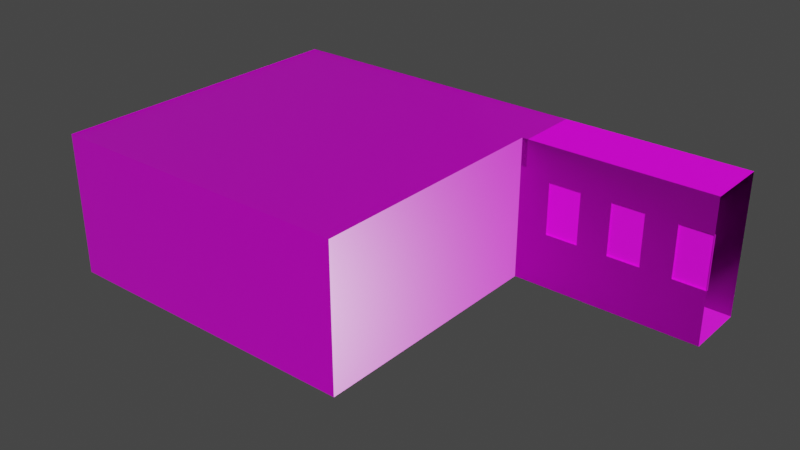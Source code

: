 # Source: room_v2.blend  (saved by Blender 3.0.42; exported with 4.5.12 LTS)
import bpy
from mathutils import Matrix  # noqa: F401  (used for matrix-valued properties, if any)

bpy.ops.wm.read_factory_settings(use_empty=True)
scene = bpy.context.scene
scene.name = 'Scene'

# ---- collections
col_collection = bpy.data.collections.new('Collection'); scene.collection.children.link(col_collection)

# ---- images (referenced by path relative to the original .blend; pixels are not part of the script)
import os
ASSET_DIR = os.environ.get("B2B_ASSET_DIR", "")  # directory of the original .blend (textures are referenced by path, not embedded)
HERE = os.path.dirname(os.path.abspath(__file__))  # packed textures are extracted next to this script under _unpacked/

def load_image(name, relpath, width, height, colorspace="sRGB"):
    """Load a texture the original file referenced (path relative to the .blend, or extracted next to this script)."""
    p = next((c for c in (os.path.join(HERE, relpath), os.path.join(ASSET_DIR, relpath)) if relpath and os.path.exists(c)), "")
    if p:
        img = bpy.data.images.load(p, check_existing=True)
        img.name = name
    else:  # same state as the original file: an image datablock whose file is absent (Cycles renders it pink)
        img = bpy.data.images.new(name, width, height)
        img.source = "FILE"
        img.filepath = "//" + (relpath or name)
    img.colorspace_settings.name = colorspace
    return img
img_white_plaster_02_disp_2k_png_003 = load_image('white_plaster_02_disp_2k.png.003', 'textures/white_plaster_02_disp_2k.png', 1024, 1024, 'Non-Color')
img_white_plaster_02_diff_2k_jpg_003 = load_image('white_plaster_02_diff_2k.jpg.003', 'textures/white_plaster_02_diff_2k.jpg', 1024, 1024, 'sRGB')
img_white_plaster_02_rough_2k_jpg_003 = load_image('white_plaster_02_rough_2k.jpg.003', 'textures/white_plaster_02_rough_2k.jpg', 1024, 1024, 'Non-Color')
img_white_plaster_02_nor_gl_2k_exr_003 = load_image('white_plaster_02_nor_gl_2k.exr.003', 'textures/white_plaster_02_nor_gl_2k.exr', 1024, 1024, 'Non-Color')
img_woodflooring044_disp16_3k_tif = load_image('WoodFlooring044_DISP16_3K.tif', 'textures/WoodFlooring044_DISP16_3K.tif', 1024, 1024, 'Non-Color')
img_woodflooring044_col_3k_jpg = load_image('WoodFlooring044_COL_3K.jpg', 'textures/WoodFlooring044_COL_3K.jpg', 1024, 1024, 'sRGB')
img_woodflooring044_nrm16_3k_tif = load_image('WoodFlooring044_NRM16_3K.tif', 'textures/WoodFlooring044_NRM16_3K.tif', 1024, 1024, 'Non-Color')
img_woodflooring044_gloss_3k_jpg = load_image('WoodFlooring044_GLOSS_3K.jpg', 'textures/WoodFlooring044_GLOSS_3K.jpg', 1024, 1024, 'Non-Color')
img_black_png = load_image('Black.png', 'textures/Black.png', 1024, 1024, 'sRGB')
img_night_landscape_jpg = load_image('night-landscape.jpg', 'textures/night-landscape.jpg', 1024, 1024, 'sRGB')
img_white_png = load_image('White.png', 'textures/White.png', 1024, 1024, 'sRGB')
img_white_plaster_02_disp_2k_png_002 = load_image('white_plaster_02_disp_2k.png.002', 'textures/white_plaster_02_disp_2k.png', 1024, 1024, 'Non-Color')
img_white_plaster_02_diff_2k_jpg_002 = load_image('white_plaster_02_diff_2k.jpg.002', 'textures/white_plaster_02_diff_2k.jpg', 1024, 1024, 'sRGB')
img_white_plaster_02_rough_2k_jpg_002 = load_image('white_plaster_02_rough_2k.jpg.002', 'textures/white_plaster_02_rough_2k.jpg', 1024, 1024, 'Non-Color')
img_white_plaster_02_nor_gl_2k_exr_002 = load_image('white_plaster_02_nor_gl_2k.exr.002', 'textures/white_plaster_02_nor_gl_2k.exr', 1024, 1024, 'Non-Color')
img_woodflooring044_disp16_3k_tif_001 = load_image('WoodFlooring044_DISP16_3K.tif.001', 'textures/WoodFlooring044_DISP16_3K.tif', 1024, 1024, 'Non-Color')
img_woodflooring044_col_3k_jpg_001 = load_image('WoodFlooring044_COL_3K.jpg.001', 'textures/WoodFlooring044_COL_3K.jpg', 1024, 1024, 'sRGB')
img_woodflooring044_gloss_3k_jpg_001 = load_image('WoodFlooring044_GLOSS_3K.jpg.001', 'textures/WoodFlooring044_GLOSS_3K.jpg', 1024, 1024, 'Non-Color')
img_woodflooring044_nrm16_3k_tif_001 = load_image('WoodFlooring044_NRM16_3K.tif.001', 'textures/WoodFlooring044_NRM16_3K.tif', 1024, 1024, 'Non-Color')
img_retard_jpg = load_image('retard.jpg', 'textures/retard.jpg', 1024, 1024, 'sRGB')
img_smoking_skull_jpeg = load_image('smoking skull.jpeg', 'textures/smoking skull.jpeg', 1024, 1024, 'sRGB')
img_vallak_png = load_image('vallak.png', 'textures/vallak.png', 1024, 1024, 'sRGB')
img_ugly_kid_png = load_image('ugly kid.png', 'textures/ugly kid.png', 1024, 1024, 'sRGB')
img_creepy_clown_jpg = load_image('creepy clown.jpg', 'textures/creepy clown.jpg', 1024, 1024, 'sRGB')
img_jeff_bezos_jpg = load_image('jeff bezos.jpg', 'textures/jeff bezos.jpg', 1024, 1024, 'sRGB')

# ---- materials (node trees are filled in below, after node groups)
mat_walls_001 = bpy.data.materials.new('walls.001')
mat_walls_001.use_transparent_shadow = False
mat_floor_001 = bpy.data.materials.new('floor.001')
mat_floor_001.use_transparent_shadow = False
mat_window = bpy.data.materials.new('window')
mat_window.use_transparent_shadow = False
mat_glass = bpy.data.materials.new('glass')
mat_glass.use_transparent_shadow = False
mat_frames = bpy.data.materials.new('frames')
mat_frames.use_transparent_shadow = False
mat_walls = bpy.data.materials.new('walls')
mat_walls.use_transparent_shadow = False
mat_floor = bpy.data.materials.new('floor')
mat_floor.use_transparent_shadow = False
mat_left_1 = bpy.data.materials.new('left 1')
mat_left_1.use_transparent_shadow = False
mat_left_2 = bpy.data.materials.new('left 2')
mat_left_2.use_transparent_shadow = False
mat_left_3 = bpy.data.materials.new('left 3')
mat_left_3.use_transparent_shadow = False
mat_right_1 = bpy.data.materials.new('right 1')
mat_right_1.use_transparent_shadow = False
mat_right_2 = bpy.data.materials.new('right 2')
mat_right_2.use_transparent_shadow = False
mat_right_3 = bpy.data.materials.new('right 3')
mat_right_3.use_transparent_shadow = False

# ---- material node trees
mat_walls_001.use_nodes = True; mat_walls_001.node_tree.nodes.clear()
_N = mat_walls_001.node_tree.nodes; _L = mat_walls_001.node_tree.links
n0 = _N.new('ShaderNodeOutputMaterial'); n0.name = 'Material Output'; n0.location = (300, 300)
n1 = _N.new('ShaderNodeBsdfPrincipled'); n1.name = 'Principled BSDF'; n1.location = (10, 300)
n1.distribution = 'GGX'
n1.subsurface_method = 'RANDOM_WALK_SKIN'
n1.inputs[3].default_value = 1.45
n1.inputs[27].default_value = (0.0, 0.0, 0.0, 1.0)
n1.inputs[28].default_value = 1.0
n2 = _N.new('ShaderNodeTexImage'); n2.name = 'Image Texture'; n2.location = (88, -870)
n2.label = 'Displacement'
n2.image = img_white_plaster_02_disp_2k_png_003
n3 = _N.new('ShaderNodeDisplacement'); n3.name = 'Displacement'; n3.location = (10, -260)
n3.inputs[2].default_value = 1.0
n4 = _N.new('ShaderNodeTexImage'); n4.name = 'Image Texture.001'; n4.location = (88, -30)
n4.label = 'Base Color'
n4.image = img_white_plaster_02_diff_2k_jpg_003
n5 = _N.new('ShaderNodeTexImage'); n5.name = 'Image Texture.002'; n5.location = (88, -310)
n5.label = 'Roughness'
n5.image = img_white_plaster_02_rough_2k_jpg_003
n6 = _N.new('ShaderNodeTexImage'); n6.name = 'Image Texture.003'; n6.location = (88, -590)
n6.label = 'Normal'
n6.image = img_white_plaster_02_nor_gl_2k_exr_003
n7 = _N.new('ShaderNodeNormalMap'); n7.name = 'Normal Map'; n7.location = (-240, -60)
n8 = _N.new('ShaderNodeMapping'); n8.name = 'Mapping'; n8.location = (230, -30)
n9 = _N.new('NodeReroute'); n9.name = 'Reroute'; n9.location = (38, -586)
n9.width = 16
n9.socket_idname = 'NodeSocketVector'
n10 = _N.new('ShaderNodeTexCoord'); n10.name = 'Texture Coordinate'; n10.location = (30, -30)
n11 = _N.new('NodeFrame'); n11.name = 'Frame'; n11.location = (-1270, 330)
n11.label = 'Mapping'
n11.width = 400
n12 = _N.new('NodeFrame'); n12.name = 'Frame.001'; n12.location = (-628, 530)
n12.label = 'Textures'
n12.width = 358
n2.parent = n12
n4.parent = n12
n5.parent = n12
n6.parent = n12
n8.parent = n11
n9.parent = n12
n10.parent = n11
_L.new(n1.outputs[0], n0.inputs[0])
_L.new(n2.outputs[0], n3.inputs[0])
_L.new(n3.outputs[0], n0.inputs[2])
_L.new(n4.outputs[0], n1.inputs[0])
_L.new(n5.outputs[0], n1.inputs[2])
_L.new(n6.outputs[0], n7.inputs[1])
_L.new(n7.outputs[0], n1.inputs[5])
_L.new(n9.outputs[0], n4.inputs[0])
_L.new(n9.outputs[0], n5.inputs[0])
_L.new(n9.outputs[0], n6.inputs[0])
_L.new(n9.outputs[0], n2.inputs[0])
_L.new(n8.outputs[0], n9.inputs[0])
_L.new(n10.outputs[2], n8.inputs[0])
n0.is_active_output = True
mat_floor_001.use_nodes = True; mat_floor_001.node_tree.nodes.clear()
_N = mat_floor_001.node_tree.nodes; _L = mat_floor_001.node_tree.links
n0 = _N.new('NodeFrame'); n0.name = 'Frame'; n0.location = (-1270, 330)
n0.label = 'Mapping'
n0.width = 400
n1 = _N.new('NodeFrame'); n1.name = 'Frame.001'; n1.location = (-628, 530)
n1.label = 'Textures'
n1.width = 358
n2 = _N.new('ShaderNodeOutputMaterial'); n2.name = 'Material Output'; n2.location = (300, 300)
n3 = _N.new('ShaderNodeTexImage'); n3.name = 'Image Texture'; n3.location = (88, -870)
n3.label = 'Displacement'
n3.image = img_woodflooring044_disp16_3k_tif
n4 = _N.new('ShaderNodeDisplacement'); n4.name = 'Displacement'; n4.location = (10, -260)
n4.inputs[2].default_value = 1.0
n5 = _N.new('ShaderNodeTexImage'); n5.name = 'Image Texture.001'; n5.location = (88, -30)
n5.label = 'Base Color'
n5.image = img_woodflooring044_col_3k_jpg
n6 = _N.new('ShaderNodeInvert'); n6.name = 'Invert'; n6.location = (-240, 220)
n7 = _N.new('ShaderNodeTexImage'); n7.name = 'Image Texture.003'; n7.location = (88, -590)
n7.label = 'Normal'
n7.image = img_woodflooring044_nrm16_3k_tif
n8 = _N.new('ShaderNodeNormalMap'); n8.name = 'Normal Map'; n8.location = (-240, -60)
n9 = _N.new('ShaderNodeMapping'); n9.name = 'Mapping'; n9.location = (230, -30)
n10 = _N.new('NodeReroute'); n10.name = 'Reroute'; n10.location = (38, -586)
n10.width = 16
n10.socket_idname = 'NodeSocketVector'
n11 = _N.new('ShaderNodeTexCoord'); n11.name = 'Texture Coordinate'; n11.location = (30, -30)
n12 = _N.new('ShaderNodeBsdfPrincipled'); n12.name = 'Principled BSDF'; n12.location = (10, 300)
n12.distribution = 'GGX'
n12.subsurface_method = 'RANDOM_WALK_SKIN'
n12.inputs[3].default_value = 1.45
n12.inputs[27].default_value = (0.0, 0.0, 0.0, 1.0)
n12.inputs[28].default_value = 1.0
n13 = _N.new('ShaderNodeTexImage'); n13.name = 'Image Texture.002'; n13.location = (88, -310)
n13.label = 'Roughness'
n13.image = img_woodflooring044_gloss_3k_jpg
n3.parent = n1
n5.parent = n1
n7.parent = n1
n9.parent = n0
n10.parent = n1
n11.parent = n0
n13.parent = n1
_L.new(n12.outputs[0], n2.inputs[0])
_L.new(n3.outputs[0], n4.inputs[0])
_L.new(n4.outputs[0], n2.inputs[2])
_L.new(n5.outputs[0], n12.inputs[0])
_L.new(n13.outputs[0], n6.inputs[1])
_L.new(n6.outputs[0], n12.inputs[2])
_L.new(n7.outputs[0], n8.inputs[1])
_L.new(n8.outputs[0], n12.inputs[5])
_L.new(n10.outputs[0], n5.inputs[0])
_L.new(n10.outputs[0], n13.inputs[0])
_L.new(n10.outputs[0], n7.inputs[0])
_L.new(n10.outputs[0], n3.inputs[0])
_L.new(n9.outputs[0], n10.inputs[0])
_L.new(n11.outputs[2], n9.inputs[0])
n2.is_active_output = True
mat_window.use_nodes = True; mat_window.node_tree.nodes.clear()
_N = mat_window.node_tree.nodes; _L = mat_window.node_tree.links
n0 = _N.new('ShaderNodeOutputMaterial'); n0.name = 'Material Output'; n0.location = (300, 300)
n1 = _N.new('ShaderNodeBsdfPrincipled'); n1.name = 'Principled BSDF'; n1.location = (10, 300)
n1.distribution = 'GGX'
n1.subsurface_method = 'RANDOM_WALK_SKIN'
n1.inputs[3].default_value = 1.45
n1.inputs[27].default_value = (0.0, 0.0, 0.0, 1.0)
n1.inputs[28].default_value = 1.0
n2 = _N.new('ShaderNodeTexImage'); n2.name = 'Image Texture'; n2.location = (-280, 280)
n2.image = img_black_png
_L.new(n1.outputs[0], n0.inputs[0])
_L.new(n2.outputs[0], n1.inputs[0])
n0.is_active_output = True
mat_glass.use_nodes = True; mat_glass.node_tree.nodes.clear()
_N = mat_glass.node_tree.nodes; _L = mat_glass.node_tree.links
n0 = _N.new('ShaderNodeBsdfPrincipled'); n0.name = 'Principled BSDF'; n0.location = (10, 300)
n0.distribution = 'GGX'
n0.subsurface_method = 'RANDOM_WALK_SKIN'
n0.inputs[3].default_value = 1.45
n0.inputs[27].default_value = (0.0, 0.0, 0.0, 1.0)
n0.inputs[28].default_value = 1.0
n1 = _N.new('ShaderNodeOutputMaterial'); n1.name = 'Material Output'; n1.location = (300, 300)
n2 = _N.new('ShaderNodeTexImage'); n2.name = 'Image Texture'; n2.location = (-280, 280)
n2.image = img_night_landscape_jpg
_L.new(n0.outputs[0], n1.inputs[0])
_L.new(n2.outputs[0], n0.inputs[0])
n1.is_active_output = True
mat_frames.use_nodes = True; mat_frames.node_tree.nodes.clear()
_N = mat_frames.node_tree.nodes; _L = mat_frames.node_tree.links
n0 = _N.new('ShaderNodeBsdfPrincipled'); n0.name = 'Principled BSDF'; n0.location = (10, 300)
n0.distribution = 'GGX'
n0.subsurface_method = 'RANDOM_WALK_SKIN'
n0.inputs[3].default_value = 1.45
n0.inputs[27].default_value = (0.0, 0.0, 0.0, 1.0)
n0.inputs[28].default_value = 1.0
n1 = _N.new('ShaderNodeOutputMaterial'); n1.name = 'Material Output'; n1.location = (300, 300)
n2 = _N.new('ShaderNodeTexImage'); n2.name = 'Image Texture'; n2.location = (-280, 280)
n2.image = img_white_png
_L.new(n0.outputs[0], n1.inputs[0])
_L.new(n2.outputs[0], n0.inputs[0])
n1.is_active_output = True
mat_walls.use_nodes = True; mat_walls.node_tree.nodes.clear()
_N = mat_walls.node_tree.nodes; _L = mat_walls.node_tree.links
n0 = _N.new('NodeFrame'); n0.name = 'Frame'; n0.location = (-1270, 330)
n0.label = 'Mapping'
n0.width = 400
n1 = _N.new('NodeFrame'); n1.name = 'Frame.001'; n1.location = (-628, 530)
n1.label = 'Textures'
n1.width = 358
n2 = _N.new('ShaderNodeOutputMaterial'); n2.name = 'Material Output'; n2.location = (300, 300)
n3 = _N.new('ShaderNodeTexImage'); n3.name = 'Image Texture'; n3.location = (88, -870)
n3.label = 'Displacement'
n3.image = img_white_plaster_02_disp_2k_png_002
n4 = _N.new('ShaderNodeDisplacement'); n4.name = 'Displacement'; n4.location = (10, -260)
n4.inputs[2].default_value = 1.0
n5 = _N.new('ShaderNodeTexImage'); n5.name = 'Image Texture.001'; n5.location = (88, -30)
n5.label = 'Base Color'
n5.image = img_white_plaster_02_diff_2k_jpg_002
n6 = _N.new('ShaderNodeTexImage'); n6.name = 'Image Texture.002'; n6.location = (88, -310)
n6.label = 'Roughness'
n6.image = img_white_plaster_02_rough_2k_jpg_002
n7 = _N.new('ShaderNodeTexImage'); n7.name = 'Image Texture.003'; n7.location = (88, -590)
n7.label = 'Normal'
n7.image = img_white_plaster_02_nor_gl_2k_exr_002
n8 = _N.new('ShaderNodeNormalMap'); n8.name = 'Normal Map'; n8.location = (-240, -60)
n9 = _N.new('ShaderNodeMapping'); n9.name = 'Mapping'; n9.location = (230, -30)
n10 = _N.new('NodeReroute'); n10.name = 'Reroute'; n10.location = (38, -586)
n10.width = 16
n10.socket_idname = 'NodeSocketVector'
n11 = _N.new('ShaderNodeTexCoord'); n11.name = 'Texture Coordinate'; n11.location = (30, -30)
n12 = _N.new('ShaderNodeBsdfPrincipled'); n12.name = 'Principled BSDF'; n12.location = (10, 300)
n12.distribution = 'GGX'
n12.subsurface_method = 'RANDOM_WALK_SKIN'
n12.inputs[3].default_value = 1.45
n12.inputs[27].default_value = (0.0, 0.0, 0.0, 1.0)
n12.inputs[28].default_value = 1.0
n3.parent = n1
n5.parent = n1
n6.parent = n1
n7.parent = n1
n9.parent = n0
n10.parent = n1
n11.parent = n0
_L.new(n12.outputs[0], n2.inputs[0])
_L.new(n3.outputs[0], n4.inputs[0])
_L.new(n4.outputs[0], n2.inputs[2])
_L.new(n5.outputs[0], n12.inputs[0])
_L.new(n6.outputs[0], n12.inputs[2])
_L.new(n7.outputs[0], n8.inputs[1])
_L.new(n8.outputs[0], n12.inputs[5])
_L.new(n10.outputs[0], n5.inputs[0])
_L.new(n10.outputs[0], n6.inputs[0])
_L.new(n10.outputs[0], n7.inputs[0])
_L.new(n10.outputs[0], n3.inputs[0])
_L.new(n9.outputs[0], n10.inputs[0])
_L.new(n11.outputs[2], n9.inputs[0])
n2.is_active_output = True
mat_floor.use_nodes = True; mat_floor.node_tree.nodes.clear()
_N = mat_floor.node_tree.nodes; _L = mat_floor.node_tree.links
n0 = _N.new('NodeFrame'); n0.name = 'Frame'; n0.location = (-1270, 330)
n0.label = 'Mapping'
n0.width = 400
n1 = _N.new('NodeFrame'); n1.name = 'Frame.001'; n1.location = (-628, 530)
n1.label = 'Textures'
n1.width = 358
n2 = _N.new('ShaderNodeOutputMaterial'); n2.name = 'Material Output'; n2.location = (300, 300)
n3 = _N.new('ShaderNodeTexImage'); n3.name = 'Image Texture'; n3.location = (88, -870)
n3.label = 'Displacement'
n3.image = img_woodflooring044_disp16_3k_tif_001
n4 = _N.new('ShaderNodeDisplacement'); n4.name = 'Displacement'; n4.location = (10, -260)
n4.inputs[2].default_value = 1.0
n5 = _N.new('ShaderNodeTexImage'); n5.name = 'Image Texture.001'; n5.location = (88, -30)
n5.label = 'Base Color'
n5.image = img_woodflooring044_col_3k_jpg_001
n6 = _N.new('ShaderNodeInvert'); n6.name = 'Invert'; n6.location = (-240, 220)
n7 = _N.new('ShaderNodeNormalMap'); n7.name = 'Normal Map'; n7.location = (-240, -60)
n8 = _N.new('ShaderNodeMapping'); n8.name = 'Mapping'; n8.location = (230, -30)
n9 = _N.new('NodeReroute'); n9.name = 'Reroute'; n9.location = (38, -586)
n9.width = 16
n9.socket_idname = 'NodeSocketVector'
n10 = _N.new('ShaderNodeTexCoord'); n10.name = 'Texture Coordinate'; n10.location = (30, -30)
n11 = _N.new('ShaderNodeBsdfPrincipled'); n11.name = 'Principled BSDF'; n11.location = (10, 300)
n11.distribution = 'GGX'
n11.subsurface_method = 'RANDOM_WALK_SKIN'
n11.inputs[3].default_value = 1.45
n11.inputs[27].default_value = (0.0, 0.0, 0.0, 1.0)
n11.inputs[28].default_value = 1.0
n12 = _N.new('ShaderNodeTexImage'); n12.name = 'Image Texture.002'; n12.location = (88, -310)
n12.label = 'Roughness'
n12.image = img_woodflooring044_gloss_3k_jpg_001
n13 = _N.new('ShaderNodeTexImage'); n13.name = 'Image Texture.003'; n13.location = (88, -590)
n13.label = 'Normal'
n13.image = img_woodflooring044_nrm16_3k_tif_001
n3.parent = n1
n5.parent = n1
n8.parent = n0
n9.parent = n1
n10.parent = n0
n12.parent = n1
n13.parent = n1
_L.new(n11.outputs[0], n2.inputs[0])
_L.new(n3.outputs[0], n4.inputs[0])
_L.new(n4.outputs[0], n2.inputs[2])
_L.new(n5.outputs[0], n11.inputs[0])
_L.new(n12.outputs[0], n6.inputs[1])
_L.new(n6.outputs[0], n11.inputs[2])
_L.new(n13.outputs[0], n7.inputs[1])
_L.new(n7.outputs[0], n11.inputs[5])
_L.new(n9.outputs[0], n5.inputs[0])
_L.new(n9.outputs[0], n12.inputs[0])
_L.new(n9.outputs[0], n13.inputs[0])
_L.new(n9.outputs[0], n3.inputs[0])
_L.new(n8.outputs[0], n9.inputs[0])
_L.new(n10.outputs[2], n8.inputs[0])
n2.is_active_output = True
mat_left_1.use_nodes = True; mat_left_1.node_tree.nodes.clear()
_N = mat_left_1.node_tree.nodes; _L = mat_left_1.node_tree.links
n0 = _N.new('ShaderNodeBsdfPrincipled'); n0.name = 'Principled BSDF'; n0.location = (10, 300)
n0.distribution = 'GGX'
n0.subsurface_method = 'RANDOM_WALK_SKIN'
n0.inputs[3].default_value = 1.45
n0.inputs[27].default_value = (0.0, 0.0, 0.0, 1.0)
n0.inputs[28].default_value = 1.0
n1 = _N.new('ShaderNodeOutputMaterial'); n1.name = 'Material Output'; n1.location = (300, 300)
n2 = _N.new('ShaderNodeTexImage'); n2.name = 'Image Texture'; n2.location = (-280, 280)
n2.image = img_retard_jpg
_L.new(n0.outputs[0], n1.inputs[0])
_L.new(n2.outputs[0], n0.inputs[0])
n1.is_active_output = True
mat_left_2.use_nodes = True; mat_left_2.node_tree.nodes.clear()
_N = mat_left_2.node_tree.nodes; _L = mat_left_2.node_tree.links
n0 = _N.new('ShaderNodeBsdfPrincipled'); n0.name = 'Principled BSDF'; n0.location = (10, 300)
n0.distribution = 'GGX'
n0.subsurface_method = 'RANDOM_WALK_SKIN'
n0.inputs[3].default_value = 1.45
n0.inputs[27].default_value = (0.0, 0.0, 0.0, 1.0)
n0.inputs[28].default_value = 1.0
n1 = _N.new('ShaderNodeOutputMaterial'); n1.name = 'Material Output'; n1.location = (300, 300)
n2 = _N.new('ShaderNodeTexImage'); n2.name = 'Image Texture'; n2.location = (-280, 280)
n2.image = img_smoking_skull_jpeg
_L.new(n0.outputs[0], n1.inputs[0])
_L.new(n2.outputs[0], n0.inputs[0])
n1.is_active_output = True
mat_left_3.use_nodes = True; mat_left_3.node_tree.nodes.clear()
_N = mat_left_3.node_tree.nodes; _L = mat_left_3.node_tree.links
n0 = _N.new('ShaderNodeBsdfPrincipled'); n0.name = 'Principled BSDF'; n0.location = (10, 300)
n0.distribution = 'GGX'
n0.subsurface_method = 'RANDOM_WALK_SKIN'
n0.inputs[3].default_value = 1.45
n0.inputs[27].default_value = (0.0, 0.0, 0.0, 1.0)
n0.inputs[28].default_value = 1.0
n1 = _N.new('ShaderNodeOutputMaterial'); n1.name = 'Material Output'; n1.location = (300, 300)
n2 = _N.new('ShaderNodeTexImage'); n2.name = 'Image Texture'; n2.location = (-280, 280)
n2.image = img_vallak_png
_L.new(n0.outputs[0], n1.inputs[0])
_L.new(n2.outputs[0], n0.inputs[0])
n1.is_active_output = True
mat_right_1.use_nodes = True; mat_right_1.node_tree.nodes.clear()
_N = mat_right_1.node_tree.nodes; _L = mat_right_1.node_tree.links
n0 = _N.new('ShaderNodeBsdfPrincipled'); n0.name = 'Principled BSDF'; n0.location = (10, 300)
n0.distribution = 'GGX'
n0.subsurface_method = 'RANDOM_WALK_SKIN'
n0.inputs[3].default_value = 1.45
n0.inputs[27].default_value = (0.0, 0.0, 0.0, 1.0)
n0.inputs[28].default_value = 1.0
n1 = _N.new('ShaderNodeOutputMaterial'); n1.name = 'Material Output'; n1.location = (300, 300)
n2 = _N.new('ShaderNodeTexImage'); n2.name = 'Image Texture'; n2.location = (-280, 280)
n2.image = img_ugly_kid_png
_L.new(n0.outputs[0], n1.inputs[0])
_L.new(n2.outputs[0], n0.inputs[0])
n1.is_active_output = True
mat_right_2.use_nodes = True; mat_right_2.node_tree.nodes.clear()
_N = mat_right_2.node_tree.nodes; _L = mat_right_2.node_tree.links
n0 = _N.new('ShaderNodeBsdfPrincipled'); n0.name = 'Principled BSDF'; n0.location = (10, 300)
n0.distribution = 'GGX'
n0.subsurface_method = 'RANDOM_WALK_SKIN'
n0.inputs[3].default_value = 1.45
n0.inputs[27].default_value = (0.0, 0.0, 0.0, 1.0)
n0.inputs[28].default_value = 1.0
n1 = _N.new('ShaderNodeOutputMaterial'); n1.name = 'Material Output'; n1.location = (300, 300)
n2 = _N.new('ShaderNodeTexImage'); n2.name = 'Image Texture'; n2.location = (-280, 280)
n2.image = img_creepy_clown_jpg
_L.new(n0.outputs[0], n1.inputs[0])
_L.new(n2.outputs[0], n0.inputs[0])
n1.is_active_output = True
mat_right_3.use_nodes = True; mat_right_3.node_tree.nodes.clear()
_N = mat_right_3.node_tree.nodes; _L = mat_right_3.node_tree.links
n0 = _N.new('ShaderNodeBsdfPrincipled'); n0.name = 'Principled BSDF'; n0.location = (10, 300)
n0.distribution = 'GGX'
n0.subsurface_method = 'RANDOM_WALK_SKIN'
n0.inputs[3].default_value = 1.45
n0.inputs[27].default_value = (0.0, 0.0, 0.0, 1.0)
n0.inputs[28].default_value = 1.0
n1 = _N.new('ShaderNodeOutputMaterial'); n1.name = 'Material Output'; n1.location = (300, 300)
n2 = _N.new('ShaderNodeTexImage'); n2.name = 'Image Texture'; n2.location = (-280, 280)
n2.image = img_jeff_bezos_jpg
_L.new(n0.outputs[0], n1.inputs[0])
_L.new(n2.outputs[0], n0.inputs[0])
n1.is_active_output = True

# ---- world
world_world = bpy.data.worlds.new('World'); scene.world = world_world
world_world.use_nodes = True; world_world.node_tree.nodes.clear()
_N = world_world.node_tree.nodes; _L = world_world.node_tree.links
n0 = _N.new('ShaderNodeOutputWorld'); n0.name = 'World Output'; n0.location = (300, 300)
n1 = _N.new('ShaderNodeBackground'); n1.name = 'Background'; n1.location = (10, 300)
n1.inputs[0].default_value = (0.05088, 0.05088, 0.05088, 1.0)
_L.new(n1.outputs[0], n0.inputs[0])
n0.is_active_output = True
world_world.color = (0.05088, 0.05088, 0.05088)
world_world.use_sun_shadow = False
world_world.sun_shadow_jitter_overblur = 0.0

# ---- meshes
me_plane = bpy.data.meshes.new('Plane')
me_plane.from_pydata([(-1.0, -1.0, 0.0), (1.0, -1.0, 0.0), (-1.0, 1.0, 0.0), (1.0, 1.0, 0.0), (-1.0, -1.0, 0.9), (1.0, -1.0, 0.9), (-1.0, 1.0, 0.9), (1.0, 1.0, 0.9), (1.0, 1.0, 0.7262), (1.0, -1.0, 0.7262), (-1.0, -1.0, 0.7262), (-1.0, 1.0, 0.7262), (1.0, -1.0, 0.2341), (-1.0, 1.0, 0.2341), (1.0, 1.0, 0.2341), (-1.0, -1.0, 0.2341), (-1.0, 0.6, 0.0), (-1.0, 0.2, 0.0), (-1.0, -0.2, 0.0), (-1.0, -0.6, 0.0), (1.0, -0.6, 0.0), (1.0, -0.2, 0.0), (1.0, 0.2, 0.0), (1.0, 0.6, 0.0), (-1.0, 0.6, 0.9), (-1.0, 0.2, 0.9), (-1.0, -0.2, 0.9), (-1.0, -0.6, 0.9), (1.0, -0.6, 0.9), (1.0, -0.2, 0.9), (1.0, 0.2, 0.9), (1.0, 0.6, 0.9), (-0.9708, -0.1925, 0.2416), (-0.9708, -0.2075, 0.2416), (-0.9708, -0.2, 0.2266), (-1.0, 0.6, 0.7262), (1.0, 0.6, 0.7262), (1.0, 0.2, 0.7262), (1.0, -0.2, 0.7262), (1.0, -0.6, 0.7262), (1.0, 0.6, 0.2341), (1.0, 0.2, 0.2341), (1.0, -0.2, 0.2341), (1.0, -0.6, 0.2341), (-0.9708, -0.1925, 0.7187), (-0.9708, -0.2, 0.7337), (-0.9708, -0.2075, 0.7187), (-1.0, 0.6, 0.2341), (-1.0, -0.5925, 0.7187), (-1.0, -0.6075, 0.7337), (-1.0, -0.2, 0.7337), (-1.0, -0.1925, 0.7187), (-1.0, -0.2075, 0.7187), (-1.0, 0.2075, 0.7337), (-1.0, 0.1925, 0.7187), (-1.0, -0.5925, 0.2416), (-1.0, -0.6075, 0.2266), (-1.0, -0.2075, 0.2416), (-1.0, -0.1925, 0.2416), (-1.0, -0.2, 0.2266), (-1.0, 0.1925, 0.2416), (-1.0, 0.2075, 0.2266), (-0.9708, -0.5925, 0.7187), (-0.9708, -0.6075, 0.7337), (-0.9708, 0.2075, 0.7337), (-0.9708, 0.1925, 0.7187), (-0.9708, -0.6075, 0.2266), (-0.9708, -0.5925, 0.2416), (-0.9708, 0.1925, 0.2416), (-0.9708, 0.2075, 0.2266), (1.0, -1.0, 0.03475), (-1.0, 1.0, 0.03475), (1.0, 1.0, 0.03475), (-1.0, -1.0, 0.03475), (-1.0, 0.6, 0.03475), (1.0, -0.6, 0.03475), (1.0, -0.2, 0.03475), (1.0, 0.2, 0.03475), (1.0, 0.6, 0.03475), (-1.0, -0.6011, 0.03364), (-1.0, -0.2, 0.03364), (-1.0, 0.2011, 0.03364), (-1.0, -1.0, 0.8983), (1.0, -1.0, 0.8983), (-1.0, 1.0, 0.8983), (1.0, 1.0, 0.8983), (-1.0, 0.6, 0.8983), (-1.0, 0.2, 0.8983), (-1.0, -0.2, 0.8983), (-1.0, -0.6, 0.8983), (1.0, -0.6, 0.8983), (1.0, -0.2, 0.8983), (1.0, 0.2, 0.8983), (1.0, 0.6, 0.8983), (1.038, 0.6, 0.9), (1.038, 1.0, 0.9), (1.038, 1.0, 0.7262), (1.038, 0.6, 0.7262)], [], [(16, 23, 3, 2), (15, 10, 9, 12), (7, 8, 96, 95), (57, 52, 48, 55), (8, 7, 6, 11), (10, 4, 5, 9), (14, 8, 11, 13), (50, 26, 27, 49), (80, 59, 56, 79), (72, 14, 13, 71), (73, 15, 12, 70), (71, 13, 47, 74), (45, 46, 44), (74, 47, 61, 81), (81, 61, 59, 80), (70, 12, 43, 75), (75, 43, 42, 76), (76, 42, 41, 77), (77, 41, 40, 78), (12, 9, 39, 43), (43, 39, 38, 42), (42, 38, 37, 41), (41, 37, 36, 40), (13, 11, 35, 47), (79, 56, 15, 73), (35, 24, 25, 53), (53, 25, 26, 50), (11, 6, 24, 35), (47, 35, 53, 61), (60, 54, 51, 58), (49, 27, 4, 10), (9, 5, 28, 39), (39, 28, 29, 38), (38, 29, 30, 37), (37, 30, 31, 36), (0, 1, 20, 19), (19, 20, 21, 18), (18, 21, 22, 17), (17, 22, 23, 16), (61, 69, 34, 59), (50, 45, 64, 53), (48, 62, 67, 55), (52, 46, 62, 48), (58, 32, 68, 60), (56, 66, 63, 49), (49, 63, 45, 50), (59, 34, 66, 56), (51, 44, 32, 58), (56, 49, 10, 15), (33, 34, 32), (63, 62, 46, 45), (45, 44, 65, 64), (67, 66, 34, 33), (32, 34, 69, 68), (68, 69, 64, 65), (33, 32, 44, 46), (66, 67, 62, 63), (60, 68, 65, 54), (54, 65, 44, 51), (53, 64, 69, 61), (57, 33, 46, 52), (55, 67, 33, 57), (23, 78, 72, 3), (19, 79, 73, 0), (22, 77, 78, 23), (21, 76, 77, 22), (20, 75, 76, 21), (1, 70, 75, 20), (17, 81, 80, 18), (16, 74, 81, 17), (2, 71, 74, 16), (0, 73, 70, 1), (3, 72, 71, 2), (18, 80, 79, 19), (86, 84, 85, 93), (82, 89, 90, 83), (89, 88, 91, 90), (88, 87, 92, 91), (87, 86, 93, 92), (97, 96, 95, 94), (31, 7, 95, 94), (8, 36, 97, 96), (36, 31, 94, 97)])
me_plane.polygons.foreach_set('material_index', [1, 0, 0, 3, 0, 0, 0, 0, 0, 0, 0, 0, 2, 0, 0, 0, 0, 0, 0, 0, 0, 0, 0, 0, 0, 0, 0, 0, 0, 3, 0, 0, 0, 0, 0, 1, 1, 1, 1, 2, 2, 2, 2, 2, 2, 2, 2, 2, 0, 2, 2, 2, 2, 2, 2, 2, 2, 2, 2, 2, 2, 2, 0, 0, 0, 0, 0, 0, 0, 0, 0, 0, 0, 0, 0, 0, 0, 0, 0, 0, 0, 0, 0])
_uv = me_plane.uv_layers.new(name='UVMap')
_uv.uv.foreach_set('vector', [0.0, 0.8, 1.0, 0.8, 1.0, 1.0, 0.0, 1.0, 0.3915, 1.0, 0.2685, 1.0, 0.2685, 0.5, 0.3915, 0.5, 0.5, 0.5, 0.5435, 0.5, 0.5435, 0.5095, 0.5, 0.5095, 0.5199, 0.02178, 0.4896, 0.9771, 0.0, 0.955, 0.05697, 0.0, 0.5435, 0.5, 0.5, 0.5, 0.5, 0.0, 0.5435, 0.0, 0.2685, 1.0, 0.225, 1.0, 0.225, 0.5, 0.2685, 0.5, 0.6665, 0.5, 0.5435, 0.5, 0.5435, 0.0, 0.6665, 0.0, 0.7666, 0.2, 0.725, 0.2, 0.725, 0.1, 0.7666, 0.09812, 0.9416, 0.2, 0.8934, 0.2, 0.8934, 0.09812, 0.9416, 0.09972, 0.7163, 0.5, 0.6665, 0.5, 0.6665, 0.0, 0.7163, 0.0, 0.4413, 1.0, 0.3915, 1.0, 0.3915, 0.5, 0.4413, 0.5, 0.9413, 0.5, 0.8915, 0.5, 0.8915, 0.4, 0.9413, 0.4, 0.4853, 1.619, 0.4764, 1.543, 0.4931, 1.559, 0.9413, 0.4, 0.8915, 0.4, 0.8934, 0.3019, 0.9416, 0.3003, 0.9416, 0.3003, 0.8934, 0.3019, 0.8934, 0.2, 0.9416, 0.2, 0.2163, 1.0, 0.1665, 1.0, 0.1665, 0.9, 0.2163, 0.9, 0.2163, 0.9, 0.1665, 0.9, 0.1665, 0.8, 0.2163, 0.8, 0.2163, 0.8, 0.1665, 0.8, 0.1665, 0.7, 0.2163, 0.7, 0.2163, 0.7, 0.1665, 0.7, 0.1665, 0.6, 0.2163, 0.6, 0.1665, 1.0, 0.04345, 1.0, 0.04345, 0.9, 0.1665, 0.9, 0.1665, 0.9, 0.04345, 0.9, 0.04345, 0.8, 0.1665, 0.8, 0.1665, 0.8, 0.04345, 0.8, 0.04345, 0.7, 0.1665, 0.7, 0.1665, 0.7, 0.04345, 0.7, 0.04345, 0.6, 0.1665, 0.6, 0.8915, 0.5, 0.7685, 0.5, 0.7685, 0.4, 0.8915, 0.4, 0.9416, 0.09972, 0.8934, 0.09812, 0.8915, 0.0, 0.9413, 0.0, 0.7685, 0.4, 0.725, 0.4, 0.725, 0.3, 0.7666, 0.3019, 0.7666, 0.3019, 0.725, 0.3, 0.725, 0.2, 0.7666, 0.2, 0.7685, 0.5, 0.725, 0.5, 0.725, 0.4, 0.7685, 0.4, 0.8915, 0.4, 0.7685, 0.4, 0.7666, 0.3019, 0.8934, 0.3019, 1.0, 0.04437, 0.9974, 1.0, 0.5088, 0.9779, 0.538, 0.02263, 0.7666, 0.09812, 0.725, 0.1, 0.725, 0.0, 0.7685, 0.0, 0.04345, 1.0, 0.0, 1.0, 0.0, 0.9, 0.04345, 0.9, 0.04345, 0.9, 0.0, 0.9, 0.0, 0.8, 0.04345, 0.8, 0.04345, 0.8, 0.0, 0.8, 0.0, 0.7, 0.04345, 0.7, 0.04345, 0.7, 0.0, 0.7, 0.0, 0.6, 0.04345, 0.6, 0.0, 0.0, 1.0, 0.0, 1.0, 0.2, 0.0, 0.2, 0.0, 0.2, 1.0, 0.2, 1.0, 0.4, 0.0, 0.4, 0.0, 0.4, 1.0, 0.4, 1.0, 0.6, 0.0, 0.6, 0.0, 0.6, 1.0, 0.6, 1.0, 0.8, 0.0, 0.8, 0.8721, -0.1923, 0.8623, -0.2437, 1.02, -0.6888, 1.037, -0.6375, 0.4577, 1.671, 0.4853, 1.619, 0.7852, 2.065, 0.7974, 2.116, 0.02898, 0.6192, 0.04358, 0.6192, 0.04358, 0.3807, 0.02898, 0.3807, 0.4469, 1.594, 0.4764, 1.543, 0.3647, 1.122, 0.3552, 1.174, 1.029, -0.5606, 1.009, -0.612, 0.8616, -0.1916, 0.8718, -0.1402, 0.285, -1.083, 0.2959, -1.134, 0.3652, 1.174, 0.3561, 1.226, 0.3561, 1.226, 0.3652, 1.174, 0.4853, 1.619, 0.4577, 1.671, 0.03697, -0.6375, 0.01971, -0.6888, 0.2959, -1.134, 0.285, -1.083, 0.02898, 0.6192, 0.04358, 0.6192, 0.04358, 0.3807, 0.02898, 0.3807, 0.8934, 0.09812, 0.7666, 0.09812, 0.7685, 0.0, 0.8915, 0.0, 0.03446, -0.6285, 0.01971, -0.6888, 0.008702, -0.612, 0.3652, 1.174, 0.3647, 1.122, 0.4764, 1.543, 0.4853, 1.619, 0.4853, 1.619, 0.4931, 1.559, 0.7861, 1.98, 0.7852, 2.065, 0.2971, -1.049, 0.2959, -1.134, 0.01971, -0.6888, 0.03446, -0.6285, 1.009, -0.612, 1.02, -0.6888, 0.8623, -0.2437, 0.8616, -0.1916, 0.8616, -0.1916, 0.8623, -0.2437, 0.7852, 2.065, 0.7861, 1.98, 0.03446, -0.6285, 0.008702, -0.612, 0.4931, 1.559, 0.4764, 1.543, 0.2959, -1.134, 0.2971, -1.049, 0.3647, 1.122, 0.3652, 1.174, 0.8718, -0.1402, 0.8616, -0.1916, 0.7861, 1.98, 0.7987, 2.031, 0.7987, 2.031, 0.7861, 1.98, 0.4931, 1.559, 0.4641, 1.61, 0.7974, 2.116, 0.7852, 2.065, 0.8623, -0.2437, 0.8721, -0.1923, 0.04955, -0.5771, 0.03446, -0.6285, 0.4764, 1.543, 0.4469, 1.594, 0.2858, -0.9975, 0.2971, -1.049, 0.03446, -0.6285, 0.04955, -0.5771, 0.225, 0.6, 0.2163, 0.6, 0.2163, 0.5, 0.225, 0.5, 0.95, 0.1, 0.9416, 0.09972, 0.9413, 0.0, 0.95, 0.0, 0.225, 0.7, 0.2163, 0.7, 0.2163, 0.6, 0.225, 0.6, 0.225, 0.8, 0.2163, 0.8, 0.2163, 0.7, 0.225, 0.7, 0.225, 0.9, 0.2163, 0.9, 0.2163, 0.8, 0.225, 0.8, 0.225, 1.0, 0.2163, 1.0, 0.2163, 0.9, 0.225, 0.9, 0.95, 0.3, 0.9416, 0.3003, 0.9416, 0.2, 0.95, 0.2, 0.95, 0.4, 0.9413, 0.4, 0.9416, 0.3003, 0.95, 0.3, 0.95, 0.5, 0.9413, 0.5, 0.9413, 0.4, 0.95, 0.4, 0.45, 1.0, 0.4413, 1.0, 0.4413, 0.5, 0.45, 0.5, 0.725, 0.5, 0.7163, 0.5, 0.7163, 0.0, 0.725, 0.0, 0.95, 0.2, 0.9416, 0.2, 0.9416, 0.09972, 0.95, 0.1, 0.0, 0.1, 0.0, 0.0, 0.5, 0.0, 0.5, 0.1, 0.0, 0.5, 0.0, 0.4, 0.5, 0.4, 0.5, 0.5, 0.0, 0.4, 0.0, 0.3, 0.5, 0.3, 0.5, 0.4, 0.0, 0.3, 0.0, 0.2, 0.5, 0.2, 0.5, 0.3, 0.0, 0.2, 0.0, 0.1, 0.5, 0.1, 0.5, 0.2, 0.4935, 0.5, 0.4935, 0.6, 0.45, 0.6, 0.45, 0.5, 0.5, 0.6095, 0.5, 0.5095, 0.5095, 0.5095, 0.5095, 0.6095, 0.5191, 0.5095, 0.5191, 0.6095, 0.5095, 0.6095, 0.5095, 0.5095, 0.5286, 0.5095, 0.5286, 0.553, 0.5191, 0.553, 0.5191, 0.5095])
me_plane.materials.append(mat_walls_001)
me_plane.materials.append(mat_floor_001)
me_plane.materials.append(mat_window)
me_plane.materials.append(mat_glass)
me_plane.use_remesh_fix_poles = True
me_plane.use_remesh_preserve_attributes = False
me_plane.update()
me_plane_001 = bpy.data.meshes.new('Plane.001')
me_plane_001.from_pydata([(-1.0, -1.0, 0.0), (1.0, -1.0, 0.0), (-1.0, 1.0, 0.0), (11.0, 1.0, 0.0), (-1.0, 0.6, 0.0), (-1.0, 0.2, 0.0), (-1.0, -0.2, 0.0), (-1.0, -0.6, 0.0), (1.0, -0.6, 0.0), (1.0, -0.2, 0.0), (1.0, 0.2, 0.0), (11.0, 0.6, 0.0), (-1.0, 1.0, 9.0), (11.0, 1.0, 9.0), (-1.0, 0.6, 9.0), (11.0, 0.6, 9.0), (11.0, 1.0, 3.5), (11.0, 1.0, 6.75), (-1.0, 0.6, 3.5), (-1.0, 0.6, 6.75), (9.0, 1.0, 0.0), (7.0, 1.0, 0.0), (5.0, 1.0, 0.0), (3.0, 1.0, 0.0), (1.0, 1.0, 0.0), (9.0, 0.6, 9.0), (7.0, 0.6, 9.0), (5.0, 0.6, 9.0), (3.0, 0.6, 9.0), (1.0, 0.6, 9.0), (9.0, 1.0, 9.0), (7.0, 1.0, 9.0), (5.0, 1.0, 9.0), (3.0, 1.0, 9.0), (1.0, 1.0, 9.0), (9.0, 0.6, 0.0), (7.0, 0.6, 0.0), (5.0, 0.6, 0.0), (3.0, 0.6, 0.0), (1.0, 0.6, 0.0), (11.0, 0.6, 3.467), (11.0, 0.6, 3.533), (11.0, 0.6, 6.717), (11.0, 0.6, 6.783), (0.9671, 0.6, 3.467), (3.033, 0.6, 3.467), (4.967, 0.6, 3.467), (7.033, 0.6, 3.467), (8.967, 0.6, 3.467), (0.9671, 0.6, 6.783), (3.033, 0.6, 6.783), (4.967, 0.6, 6.783), (7.033, 0.6, 6.783), (8.967, 0.6, 6.783), (8.967, 0.6121, 3.467), (9.033, 0.6121, 3.533), (11.0, 0.6121, 3.533), (11.0, 0.6121, 3.467), (9.033, 0.6121, 6.717), (8.967, 0.6121, 6.783), (11.0, 0.6121, 6.783), (11.0, 0.6121, 6.717), (0.9671, 0.6121, 3.467), (1.033, 0.6121, 3.533), (2.967, 0.6121, 3.533), (3.033, 0.6121, 3.467), (4.967, 0.6121, 3.467), (5.033, 0.6121, 3.533), (6.967, 0.6121, 3.533), (7.033, 0.6121, 3.467), (1.033, 0.6121, 6.717), (0.9671, 0.6121, 6.783), (3.033, 0.6121, 6.783), (2.967, 0.6121, 6.717), (5.033, 0.6121, 6.717), (4.967, 0.6121, 6.783), (7.033, 0.6121, 6.783), (6.967, 0.6121, 6.717), (-1.0, 1.0, 3.459), (-1.0, 1.0, 3.541), (-1.0, 1.0, 6.709), (-1.0, 1.0, 6.791), (9.041, 1.0, 6.791), (6.959, 1.0, 6.791), (5.041, 1.0, 6.791), (2.959, 1.0, 6.791), (1.041, 1.0, 6.791), (9.041, 1.0, 3.459), (6.959, 1.0, 3.459), (5.041, 1.0, 3.459), (2.959, 1.0, 3.459), (1.041, 1.0, 3.459), (0.9592, 0.9899, 6.709), (1.041, 0.9899, 6.791), (-1.0, 0.9899, 6.791), (-1.0, 0.9899, 6.709), (1.041, 0.9899, 3.459), (0.9592, 0.9899, 3.541), (-1.0, 0.9899, 3.541), (-1.0, 0.9899, 3.459), (8.959, 0.9899, 6.709), (9.041, 0.9899, 6.791), (6.959, 0.9899, 6.791), (7.041, 0.9899, 6.709), (4.959, 0.9899, 6.709), (5.041, 0.9899, 6.791), (2.959, 0.9899, 6.791), (3.041, 0.9899, 6.709), (9.041, 0.9899, 3.459), (8.959, 0.9899, 3.541), (7.041, 0.9899, 3.541), (6.959, 0.9899, 3.459), (5.041, 0.9899, 3.459), (4.959, 0.9899, 3.541), (3.041, 0.9899, 3.541), (2.959, 0.9899, 3.459), (-1.0, 1.0, 8.987), (11.0, 1.0, 8.987), (-1.0, 0.6, 8.987), (11.0, 0.6, 8.987), (9.0, 1.0, 8.987), (7.0, 1.0, 8.987), (5.0, 1.0, 8.987), (3.0, 1.0, 8.987), (1.0, 1.0, 8.987), (9.0, 0.6, 8.987), (7.0, 0.6, 8.987), (5.0, 0.6, 8.987), (3.0, 0.6, 8.987), (1.0, 0.6, 8.987)], [], [(35, 11, 3, 20), (89, 88, 83, 84), (50, 49, 29, 28), (79, 78, 99, 98), (21, 20, 87, 88), (37, 38, 45, 46), (38, 39, 44, 45), (43, 53, 25, 15), (49, 19, 14, 29), (35, 36, 47, 48), (36, 37, 46, 47), (39, 4, 18, 44), (52, 47, 69, 76), (48, 47, 52, 53), (45, 44, 62, 65), (46, 45, 50, 51), (40, 48, 54, 57), (81, 86, 34, 12), (24, 23, 90, 91), (23, 22, 89, 90), (22, 21, 88, 89), (82, 17, 13, 30), (20, 3, 16, 87), (91, 90, 85, 86), (89, 84, 105, 112), (87, 16, 17, 82), (44, 18, 19, 49), (53, 52, 26, 25), (52, 51, 27, 26), (51, 50, 28, 27), (2, 24, 91, 78), (86, 85, 33, 34), (85, 84, 32, 33), (84, 83, 31, 32), (83, 82, 30, 31), (4, 39, 24, 2), (39, 38, 23, 24), (38, 37, 22, 23), (37, 36, 21, 22), (36, 35, 20, 21), (44, 49, 71, 62), (49, 50, 72, 71), (41, 40, 57, 56), (48, 53, 59, 54), (50, 45, 65, 72), (47, 46, 66, 69), (42, 41, 56, 61), (51, 52, 76, 75), (43, 42, 61, 60), (46, 51, 75, 66), (53, 43, 60, 59), (11, 35, 48, 40), (56, 55, 58, 61), (68, 67, 74, 77), (64, 63, 70, 73), (55, 56, 57, 54), (59, 60, 61, 58), (63, 64, 65, 62), (67, 68, 69, 66), (71, 72, 73, 70), (75, 76, 77, 74), (54, 59, 58, 55), (68, 77, 76, 69), (66, 75, 74, 67), (64, 73, 72, 65), (62, 71, 70, 63), (84, 85, 106, 105), (85, 90, 115, 106), (80, 79, 98, 95), (88, 87, 108, 111), (87, 82, 101, 108), (81, 80, 95, 94), (91, 86, 93, 96), (82, 83, 102, 101), (83, 88, 111, 102), (86, 81, 94, 93), (90, 89, 112, 115), (78, 91, 96, 99), (110, 109, 100, 103), (114, 113, 104, 107), (93, 94, 95, 92), (97, 98, 99, 96), (101, 102, 103, 100), (105, 106, 107, 104), (109, 110, 111, 108), (113, 114, 115, 112), (96, 93, 92, 97), (114, 107, 106, 115), (112, 105, 104, 113), (110, 103, 102, 111), (108, 101, 100, 109), (98, 97, 92, 95), (125, 120, 117, 119), (118, 116, 124, 129), (129, 124, 123, 128), (128, 123, 122, 127), (127, 122, 121, 126), (126, 121, 120, 125)])
me_plane_001.polygons.foreach_set('material_index', [2, 1, 1, 0, 1, 1, 1, 1, 1, 1, 1, 1, 0, 1, 0, 1, 0, 1, 1, 1, 1, 1, 1, 1, 0, 1, 1, 1, 1, 1, 1, 1, 1, 1, 1, 2, 2, 2, 2, 2, 0, 0, 0, 0, 0, 0, 0, 0, 0, 0, 0, 1, 3, 4, 5, 0, 0, 0, 0, 0, 0, 0, 0, 0, 0, 0, 0, 0, 0, 0, 0, 0, 0, 0, 0, 0, 0, 0, 6, 7, 0, 0, 0, 0, 0, 0, 0, 0, 0, 0, 0, 8, 1, 1, 1, 1, 1, 1])
_uv = me_plane_001.uv_layers.new(name='UVMap')
_uv.uv.foreach_set('vector', [0.8333, 0.8, 1.0, 0.8, 1.0, 1.0, 0.8333, 1.0, 0.7903, 0.3283, 0.7903, 0.4326, 0.6092, 0.4326, 0.6092, 0.3283, 0.1205, 0.433, 0.1205, 0.5453, 0.0, 0.5435, 0.0, 0.4348, 0.0, 0.0, 0.0, 0.0, 0.0, 0.0, 0.0, 0.0, 0.9783, 0.4348, 0.9783, 0.5435, 0.7903, 0.5457, 0.7903, 0.4326, 0.4891, 0.3261, 0.4891, 0.4348, 0.3007, 0.433, 0.3007, 0.3279, 0.4891, 0.4348, 0.4891, 0.5435, 0.3007, 0.5453, 0.3007, 0.433, 0.1205, 0.0, 0.1205, 0.1105, 0.0, 0.1087, 0.0, 0.0, 0.1205, 0.5453, 0.1223, 0.6522, 0.0, 0.6522, 0.0, 0.5435, 0.4891, 0.1087, 0.4891, 0.2174, 0.3007, 0.2156, 0.3007, 0.1105, 0.4891, 0.2174, 0.4891, 0.3261, 0.3007, 0.3279, 0.3007, 0.2156, 0.4891, 0.5435, 0.4891, 0.6522, 0.2989, 0.6522, 0.3007, 0.5453, 0.6694, 0.8, 0.6694, 0.8, 0.6694, 0.8, 0.6694, 0.8, 0.3007, 0.1105, 0.3007, 0.2156, 0.1205, 0.2156, 0.1205, 0.1105, 0.3361, 0.8, 0.1639, 0.8, 0.1639, 0.8, 0.3361, 0.8, 0.3007, 0.3279, 0.3007, 0.433, 0.1205, 0.433, 0.1205, 0.3279, 1.0, 0.8, 0.8306, 0.8, 0.8306, 0.8, 1.0, 0.8, 0.6092, 0.0, 0.6092, 0.1109, 0.4891, 0.1087, 0.4891, 0.0, 0.9783, 0.1087, 0.9783, 0.2174, 0.7903, 0.2152, 0.7903, 0.1109, 0.9783, 0.2174, 0.9783, 0.3261, 0.7903, 0.3283, 0.7903, 0.2152, 0.9783, 0.3261, 0.9783, 0.4348, 0.7903, 0.4326, 0.7903, 0.3283, 0.6092, 0.5457, 0.6114, 0.6522, 0.4891, 0.6522, 0.4891, 0.5435, 0.9783, 0.5435, 0.9783, 0.6522, 0.788, 0.6522, 0.7903, 0.5457, 0.7903, 0.1109, 0.7903, 0.2152, 0.6092, 0.2152, 0.6092, 0.1109, 0.8078, 0.3356, 0.6227, 0.3356, 0.6227, 0.3356, 0.8078, 0.3356, 0.7903, 0.5457, 0.788, 0.6522, 0.6114, 0.6522, 0.6092, 0.5457, 0.3007, 0.5453, 0.2989, 0.6522, 0.1223, 0.6522, 0.1205, 0.5453, 0.1205, 0.1105, 0.1205, 0.2156, 0.0, 0.2174, 0.0, 0.1087, 0.1205, 0.2156, 0.1205, 0.3279, 0.0, 0.3261, 0.0, 0.2174, 0.1205, 0.3279, 0.1205, 0.433, 0.0, 0.4348, 0.0, 0.3261, 0.9783, 0.0, 0.9783, 0.1087, 0.7903, 0.1109, 0.7903, 0.0, 0.6092, 0.1109, 0.6092, 0.2152, 0.4891, 0.2174, 0.4891, 0.1087, 0.6092, 0.2152, 0.6092, 0.3283, 0.4891, 0.3261, 0.4891, 0.2174, 0.6092, 0.3283, 0.6092, 0.4326, 0.4891, 0.4348, 0.4891, 0.3261, 0.6092, 0.4326, 0.6092, 0.5457, 0.4891, 0.5435, 0.4891, 0.4348, 0.0, 0.8, 0.1667, 0.8, 0.1667, 1.0, 0.0, 1.0, 0.1667, 0.8, 0.3333, 0.8, 0.3333, 1.0, 0.1667, 1.0, 0.3333, 0.8, 0.5, 0.8, 0.5, 1.0, 0.3333, 1.0, 0.5, 0.8, 0.6667, 0.8, 0.6667, 1.0, 0.5, 1.0, 0.6667, 0.8, 0.8333, 0.8, 0.8333, 1.0, 0.6667, 1.0, 0.1639, 0.8, 0.1639, 0.8, 0.1639, 0.8, 0.1639, 0.8, 0.1639, 0.8, 0.3361, 0.8, 0.3361, 0.8, 0.1639, 0.8, 0.0, 0.0, 0.0, 0.0, 0.0, 0.0, 0.0, 0.0, 0.8306, 0.8, 0.8306, 0.8, 0.8306, 0.8, 0.8306, 0.8, 0.3361, 0.8, 0.3361, 0.8, 0.3361, 0.8, 0.3361, 0.8, 0.6694, 0.8, 0.4973, 0.8, 0.4973, 0.8, 0.6694, 0.8, 0.0, 0.0, 0.0, 0.0, 0.0, 0.0, 0.0, 0.0, 0.4973, 0.8, 0.6694, 0.8, 0.6694, 0.8, 0.4973, 0.8, 0.0, 0.0, 0.0, 0.0, 0.0, 0.0, 0.0, 0.0, 0.4973, 0.8, 0.4973, 0.8, 0.4973, 0.8, 0.4973, 0.8, 0.8306, 0.8, 1.0, 0.8, 1.0, 0.8, 0.8306, 0.8, 0.4891, 0.0, 0.4891, 0.1087, 0.3007, 0.1105, 0.3007, 0.0, -0.001659, 0.0, 0.9991, 0.003552, 0.9972, 0.9981, 0.0, 1.0, 0.04759, 0.0, 1.0, 0.09965, 0.9659, 1.0, 0.0, 0.9875, 0.01064, 0.0, 1.0, 0.07322, 0.9965, 0.9956, 0.0, 1.0, 0.8361, 0.8, 1.0, 0.8, 1.0, 0.8, 0.8306, 0.8, 0.8306, 0.8, 1.0, 0.8, 1.0, 0.8, 0.8361, 0.8, 0.1694, 0.8, 0.3306, 0.8, 0.3361, 0.8, 0.1639, 0.8, 0.5027, 0.8, 0.6639, 0.8, 0.6694, 0.8, 0.4973, 0.8, 0.1639, 0.8, 0.3361, 0.8, 0.3306, 0.8, 0.1694, 0.8, 0.4973, 0.8, 0.6694, 0.8, 0.6639, 0.8, 0.5027, 0.8, 0.8306, 0.8, 0.8306, 0.8, 0.8361, 0.8, 0.8361, 0.8, 0.6639, 0.8, 0.6639, 0.8, 0.6694, 0.8, 0.6694, 0.8, 0.4973, 0.8, 0.4973, 0.8, 0.5027, 0.8, 0.5027, 0.8, 0.3306, 0.8, 0.3306, 0.8, 0.3361, 0.8, 0.3361, 0.8, 0.1639, 0.8, 0.1639, 0.8, 0.1694, 0.8, 0.1694, 0.8, 0.6227, 0.3356, 0.6227, 0.22, 0.6227, 0.22, 0.6227, 0.3356, 0.6227, 0.22, 0.8078, 0.22, 0.8078, 0.22, 0.6227, 0.22, 0.0, 0.0, 0.0, 0.0, 0.0, 0.0, 0.0, 0.0, 0.8078, 0.4422, 0.8078, 0.5578, 0.8078, 0.5578, 0.8078, 0.4422, 0.8078, 0.5578, 0.6227, 0.5578, 0.6227, 0.5578, 0.8078, 0.5578, 0.0, 0.0, 0.0, 0.0, 0.0, 0.0, 0.0, 0.0, 0.8078, 0.1134, 0.6227, 0.1134, 0.6227, 0.1134, 0.8078, 0.1134, 0.6227, 0.5578, 0.6227, 0.4422, 0.6227, 0.4422, 0.6227, 0.5578, 0.6227, 0.4422, 0.8078, 0.4422, 0.8078, 0.4422, 0.6227, 0.4422, 0.6227, 0.1134, 0.6227, 0.0, 0.6227, 0.0, 0.6227, 0.1134, 0.8078, 0.22, 0.8078, 0.3356, 0.8078, 0.3356, 0.8078, 0.22, 0.8078, 0.0, 0.8078, 0.1134, 0.8078, 0.1134, 0.8078, 0.0, 0.1754, 0.0, 1.0, 0.01547, 0.7908, 1.0, 0.0, 0.8898, 0.08423, 0.03417, 1.0, 0.0, 0.9016, 1.0, 0.0, 0.9563, 0.6227, 0.1134, 0.6227, 0.0, 0.625, 0.0, 0.625, 0.1088, 0.8056, 0.1088, 0.8056, 0.0, 0.8078, 0.0, 0.8078, 0.1134, 0.6227, 0.5578, 0.6227, 0.4422, 0.625, 0.4467, 0.625, 0.5533, 0.6227, 0.3356, 0.6227, 0.22, 0.625, 0.2245, 0.625, 0.3311, 0.8056, 0.5533, 0.8056, 0.4467, 0.8078, 0.4422, 0.8078, 0.5578, 0.8056, 0.3311, 0.8056, 0.2245, 0.8078, 0.22, 0.8078, 0.3356, 0.8078, 0.1134, 0.6227, 0.1134, 0.6273, 0.1111, 0.8033, 0.1111, 0.8033, 0.2222, 0.6273, 0.2222, 0.6227, 0.22, 0.8078, 0.22, 0.8078, 0.3356, 0.6227, 0.3356, 0.6273, 0.3333, 0.8033, 0.3333, 0.8033, 0.4444, 0.6273, 0.4444, 0.6227, 0.4422, 0.8078, 0.4422, 0.8078, 0.5578, 0.6227, 0.5578, 0.6273, 0.5556, 0.8033, 0.5556, 0.1081, 0.1369, 1.0, 0.0, 0.8511, 1.0, 0.0, 0.9555, 0.9783, 0.5435, 1.0, 0.5435, 1.0, 0.6522, 0.9783, 0.6522, 0.9783, 0.0, 1.0, 0.0, 1.0, 0.1087, 0.9783, 0.1087, 0.9783, 0.1087, 1.0, 0.1087, 1.0, 0.2174, 0.9783, 0.2174, 0.9783, 0.2174, 1.0, 0.2174, 1.0, 0.3261, 0.9783, 0.3261, 0.9783, 0.3261, 1.0, 0.3261, 1.0, 0.4348, 0.9783, 0.4348, 0.9783, 0.4348, 1.0, 0.4348, 1.0, 0.5435, 0.9783, 0.5435])
me_plane_001.materials.append(mat_frames)
me_plane_001.materials.append(mat_walls)
me_plane_001.materials.append(mat_floor)
me_plane_001.materials.append(mat_left_1)
me_plane_001.materials.append(mat_left_2)
me_plane_001.materials.append(mat_left_3)
me_plane_001.materials.append(mat_right_1)
me_plane_001.materials.append(mat_right_2)
me_plane_001.materials.append(mat_right_3)
me_plane_001.use_remesh_fix_poles = True
me_plane_001.use_remesh_preserve_attributes = False
me_plane_001.update()

# ---- objects
ob_room = bpy.data.objects.new('room', me_plane)
ob_hall = bpy.data.objects.new('hall', me_plane_001)

# ---- transforms, parenting, visibility, modifiers, constraints
ob_room.location = (0.0, 0.0, 0.0)
ob_room.scale = (10.0, 10.0, 10.0)
ob_hall.location = (11.0, -1.013e-06, 0.0)
ob_hall.scale = (1.0, 10.0, 1.0)

# ---- collection membership
col_collection.objects.link(ob_room)
col_collection.objects.link(ob_hall)

# ---- scene / render settings (as saved in the file)
scene.frame_start = 1; scene.frame_end = 250; scene.frame_set(74)
scene.render.engine = 'BLENDER_EEVEE_NEXT'
scene.cycles.sampling_pattern = 'TABULATED_SOBOL'
scene.cycles.use_light_tree = False
scene.view_settings.view_transform = 'Filmic'
bpy.context.view_layer.update()

# ---- added for rendering (the .blend has no active camera and no usable light): camera, sun
cam_auto = bpy.data.cameras.new('AutoCamera')
cam_auto.lens = 50.0
cam_auto.sensor_width = 36.0
cam_auto.clip_end = 1000.0
ob_auto_camera = bpy.data.objects.new('AutoCamera', cam_auto)
scene.collection.objects.link(ob_auto_camera)
ob_auto_camera.location = (41.8935, -43.0722, 33.2148)
ob_auto_camera.rotation_euler = (1.09748, -7.21219e-08, 0.694738)
scene.camera = ob_auto_camera
light_auto_sun = bpy.data.lights.new('AutoSun', 'SUN')
light_auto_sun.energy = 3.0
light_auto_sun.angle = 0.0523599
ob_auto_sun = bpy.data.objects.new('AutoSun', light_auto_sun)
scene.collection.objects.link(ob_auto_sun)
ob_auto_sun.rotation_euler = (0.872665, 0.174533, 0.523599)
bpy.context.view_layer.update()

